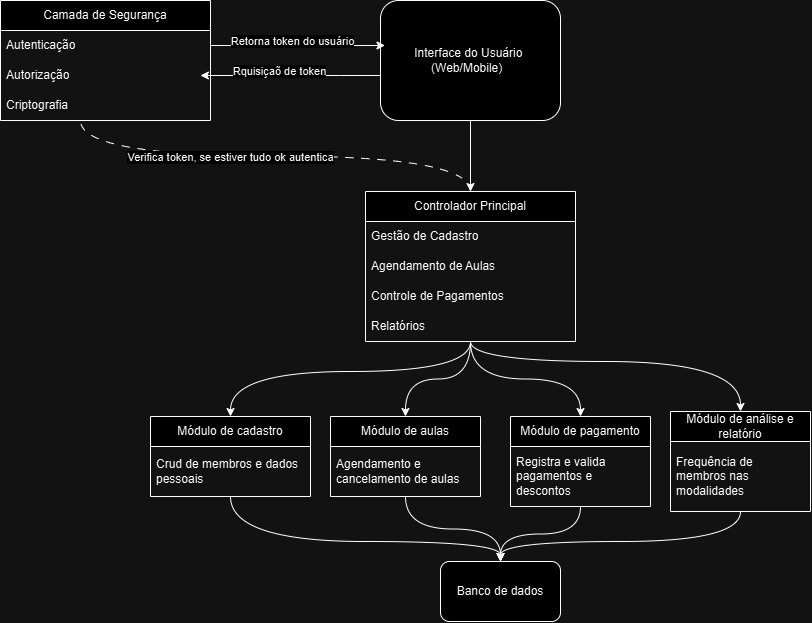

The diagram above was exported from draw.io. Its source (the exported page's mxGraphModel, read from the mxfile embedded in the PNG):
<mxGraphModel dx="1133" dy="362" grid="1" gridSize="10" guides="1" tooltips="1" connect="1" arrows="1" fold="1" page="1" pageScale="1" pageWidth="200" pageHeight="350" math="0" shadow="0">
  <root>
    <mxCell id="0" />
    <mxCell id="1" parent="0" />
    <mxCell id="T2Ydj0s6rSQNHJ2FNuyP-84" style="edgeStyle=orthogonalEdgeStyle;rounded=0;orthogonalLoop=1;jettySize=auto;html=1;entryX=0.5;entryY=0;entryDx=0;entryDy=0;" parent="1" source="T2Ydj0s6rSQNHJ2FNuyP-15" target="T2Ydj0s6rSQNHJ2FNuyP-17" edge="1">
      <mxGeometry relative="1" as="geometry" />
    </mxCell>
    <mxCell id="T2Ydj0s6rSQNHJ2FNuyP-15" value="Interface &lt;span class=&quot;hljs-keyword&quot;&gt;do&lt;/span&gt; Usuário&amp;nbsp; (Web/Mobile)&amp;nbsp;&amp;nbsp;" style="rounded=1;whiteSpace=wrap;html=1;" parent="1" vertex="1">
      <mxGeometry x="100" y="30" width="180" height="120" as="geometry" />
    </mxCell>
    <mxCell id="T2Ydj0s6rSQNHJ2FNuyP-87" style="edgeStyle=orthogonalEdgeStyle;rounded=0;orthogonalLoop=1;jettySize=auto;html=1;entryX=0.5;entryY=0;entryDx=0;entryDy=0;curved=1;" parent="1" source="T2Ydj0s6rSQNHJ2FNuyP-17" target="T2Ydj0s6rSQNHJ2FNuyP-25" edge="1">
      <mxGeometry relative="1" as="geometry">
        <Array as="points">
          <mxPoint x="190" y="401" />
          <mxPoint x="-50" y="401" />
        </Array>
      </mxGeometry>
    </mxCell>
    <mxCell id="T2Ydj0s6rSQNHJ2FNuyP-88" style="edgeStyle=orthogonalEdgeStyle;rounded=0;orthogonalLoop=1;jettySize=auto;html=1;entryX=0.5;entryY=0;entryDx=0;entryDy=0;curved=1;" parent="1" source="T2Ydj0s6rSQNHJ2FNuyP-17" target="T2Ydj0s6rSQNHJ2FNuyP-30" edge="1">
      <mxGeometry relative="1" as="geometry" />
    </mxCell>
    <mxCell id="T2Ydj0s6rSQNHJ2FNuyP-89" style="edgeStyle=orthogonalEdgeStyle;rounded=0;orthogonalLoop=1;jettySize=auto;html=1;curved=1;" parent="1" source="T2Ydj0s6rSQNHJ2FNuyP-17" target="T2Ydj0s6rSQNHJ2FNuyP-35" edge="1">
      <mxGeometry relative="1" as="geometry" />
    </mxCell>
    <mxCell id="T2Ydj0s6rSQNHJ2FNuyP-90" style="edgeStyle=orthogonalEdgeStyle;rounded=0;orthogonalLoop=1;jettySize=auto;html=1;curved=1;" parent="1" source="T2Ydj0s6rSQNHJ2FNuyP-17" target="T2Ydj0s6rSQNHJ2FNuyP-40" edge="1">
      <mxGeometry relative="1" as="geometry">
        <Array as="points">
          <mxPoint x="190" y="391" />
          <mxPoint x="460" y="391" />
        </Array>
      </mxGeometry>
    </mxCell>
    <mxCell id="T2Ydj0s6rSQNHJ2FNuyP-17" value="Controlador Principal " style="swimlane;fontStyle=0;childLayout=stackLayout;horizontal=1;startSize=30;horizontalStack=0;resizeParent=1;resizeParentMax=0;resizeLast=0;collapsible=1;marginBottom=0;whiteSpace=wrap;html=1;" parent="1" vertex="1">
      <mxGeometry x="85" y="221" width="210" height="150" as="geometry" />
    </mxCell>
    <mxCell id="T2Ydj0s6rSQNHJ2FNuyP-19" value="Gestão de Cadastro " style="text;strokeColor=none;fillColor=none;align=left;verticalAlign=middle;spacingLeft=4;spacingRight=4;overflow=hidden;points=[[0,0.5],[1,0.5]];portConstraint=eastwest;rotatable=0;whiteSpace=wrap;html=1;" parent="T2Ydj0s6rSQNHJ2FNuyP-17" vertex="1">
      <mxGeometry y="30" width="210" height="30" as="geometry" />
    </mxCell>
    <mxCell id="T2Ydj0s6rSQNHJ2FNuyP-20" value="Agendamento de Aulas" style="text;strokeColor=none;fillColor=none;align=left;verticalAlign=middle;spacingLeft=4;spacingRight=4;overflow=hidden;points=[[0,0.5],[1,0.5]];portConstraint=eastwest;rotatable=0;whiteSpace=wrap;html=1;" parent="T2Ydj0s6rSQNHJ2FNuyP-17" vertex="1">
      <mxGeometry y="60" width="210" height="30" as="geometry" />
    </mxCell>
    <mxCell id="T2Ydj0s6rSQNHJ2FNuyP-21" value="Controle de Pagamentos" style="text;strokeColor=none;fillColor=none;align=left;verticalAlign=middle;spacingLeft=4;spacingRight=4;overflow=hidden;points=[[0,0.5],[1,0.5]];portConstraint=eastwest;rotatable=0;whiteSpace=wrap;html=1;" parent="T2Ydj0s6rSQNHJ2FNuyP-17" vertex="1">
      <mxGeometry y="90" width="210" height="30" as="geometry" />
    </mxCell>
    <mxCell id="T2Ydj0s6rSQNHJ2FNuyP-22" value="Relatórios                      " style="text;strokeColor=none;fillColor=none;align=left;verticalAlign=middle;spacingLeft=4;spacingRight=4;overflow=hidden;points=[[0,0.5],[1,0.5]];portConstraint=eastwest;rotatable=0;whiteSpace=wrap;html=1;" parent="T2Ydj0s6rSQNHJ2FNuyP-17" vertex="1">
      <mxGeometry y="120" width="210" height="30" as="geometry" />
    </mxCell>
    <mxCell id="U1mv22AgNzHKoBvd96_F-7" style="edgeStyle=orthogonalEdgeStyle;rounded=0;orthogonalLoop=1;jettySize=auto;html=1;entryX=0.5;entryY=0;entryDx=0;entryDy=0;curved=1;" edge="1" parent="1" source="T2Ydj0s6rSQNHJ2FNuyP-25" target="U1mv22AgNzHKoBvd96_F-1">
      <mxGeometry relative="1" as="geometry">
        <Array as="points">
          <mxPoint x="-50" y="571" />
          <mxPoint x="220" y="571" />
        </Array>
      </mxGeometry>
    </mxCell>
    <mxCell id="T2Ydj0s6rSQNHJ2FNuyP-25" value="Módulo de cadastro" style="swimlane;fontStyle=0;childLayout=stackLayout;horizontal=1;startSize=30;horizontalStack=0;resizeParent=1;resizeParentMax=0;resizeLast=0;collapsible=1;marginBottom=0;whiteSpace=wrap;html=1;" parent="1" vertex="1">
      <mxGeometry x="-130" y="446" width="160" height="80" as="geometry" />
    </mxCell>
    <mxCell id="T2Ydj0s6rSQNHJ2FNuyP-26" value="Crud de membros e dados pessoais" style="text;strokeColor=none;fillColor=none;align=left;verticalAlign=middle;spacingLeft=4;spacingRight=4;overflow=hidden;points=[[0,0.5],[1,0.5]];portConstraint=eastwest;rotatable=0;whiteSpace=wrap;html=1;" parent="T2Ydj0s6rSQNHJ2FNuyP-25" vertex="1">
      <mxGeometry y="30" width="160" height="50" as="geometry" />
    </mxCell>
    <mxCell id="U1mv22AgNzHKoBvd96_F-5" style="edgeStyle=orthogonalEdgeStyle;rounded=0;orthogonalLoop=1;jettySize=auto;html=1;entryX=0.5;entryY=0;entryDx=0;entryDy=0;curved=1;" edge="1" parent="1" source="T2Ydj0s6rSQNHJ2FNuyP-30" target="U1mv22AgNzHKoBvd96_F-1">
      <mxGeometry relative="1" as="geometry" />
    </mxCell>
    <mxCell id="T2Ydj0s6rSQNHJ2FNuyP-30" value="Módulo de aulas" style="swimlane;fontStyle=0;childLayout=stackLayout;horizontal=1;startSize=30;horizontalStack=0;resizeParent=1;resizeParentMax=0;resizeLast=0;collapsible=1;marginBottom=0;whiteSpace=wrap;html=1;" parent="1" vertex="1">
      <mxGeometry x="50" y="446" width="150" height="80" as="geometry" />
    </mxCell>
    <mxCell id="T2Ydj0s6rSQNHJ2FNuyP-31" value="Agendamento e cancelamento de aulas" style="text;strokeColor=none;fillColor=none;align=left;verticalAlign=middle;spacingLeft=4;spacingRight=4;overflow=hidden;points=[[0,0.5],[1,0.5]];portConstraint=eastwest;rotatable=0;whiteSpace=wrap;html=1;" parent="T2Ydj0s6rSQNHJ2FNuyP-30" vertex="1">
      <mxGeometry y="30" width="150" height="50" as="geometry" />
    </mxCell>
    <mxCell id="U1mv22AgNzHKoBvd96_F-3" style="edgeStyle=orthogonalEdgeStyle;rounded=0;orthogonalLoop=1;jettySize=auto;html=1;entryX=0.5;entryY=0;entryDx=0;entryDy=0;curved=1;" edge="1" parent="1" source="T2Ydj0s6rSQNHJ2FNuyP-35" target="U1mv22AgNzHKoBvd96_F-1">
      <mxGeometry relative="1" as="geometry" />
    </mxCell>
    <mxCell id="T2Ydj0s6rSQNHJ2FNuyP-35" value="Módulo de pagamento" style="swimlane;fontStyle=0;childLayout=stackLayout;horizontal=1;startSize=30;horizontalStack=0;resizeParent=1;resizeParentMax=0;resizeLast=0;collapsible=1;marginBottom=0;whiteSpace=wrap;html=1;" parent="1" vertex="1">
      <mxGeometry x="230" y="446" width="140" height="90" as="geometry" />
    </mxCell>
    <mxCell id="T2Ydj0s6rSQNHJ2FNuyP-36" value="Registra e valida pagamentos e descontos" style="text;strokeColor=none;fillColor=none;align=left;verticalAlign=middle;spacingLeft=4;spacingRight=4;overflow=hidden;points=[[0,0.5],[1,0.5]];portConstraint=eastwest;rotatable=0;whiteSpace=wrap;html=1;" parent="T2Ydj0s6rSQNHJ2FNuyP-35" vertex="1">
      <mxGeometry y="30" width="140" height="60" as="geometry" />
    </mxCell>
    <mxCell id="U1mv22AgNzHKoBvd96_F-4" style="edgeStyle=orthogonalEdgeStyle;rounded=0;orthogonalLoop=1;jettySize=auto;html=1;entryX=0.5;entryY=0;entryDx=0;entryDy=0;curved=1;" edge="1" parent="1" source="T2Ydj0s6rSQNHJ2FNuyP-40" target="U1mv22AgNzHKoBvd96_F-1">
      <mxGeometry relative="1" as="geometry">
        <Array as="points">
          <mxPoint x="460" y="571" />
          <mxPoint x="220" y="571" />
        </Array>
      </mxGeometry>
    </mxCell>
    <mxCell id="T2Ydj0s6rSQNHJ2FNuyP-40" value="Módulo de análise e relatório" style="swimlane;fontStyle=0;childLayout=stackLayout;horizontal=1;startSize=30;horizontalStack=0;resizeParent=1;resizeParentMax=0;resizeLast=0;collapsible=1;marginBottom=0;whiteSpace=wrap;html=1;" parent="1" vertex="1">
      <mxGeometry x="390" y="441" width="140" height="100" as="geometry" />
    </mxCell>
    <mxCell id="T2Ydj0s6rSQNHJ2FNuyP-41" value="Frequência de membros nas modalidades" style="text;strokeColor=none;fillColor=none;align=left;verticalAlign=middle;spacingLeft=4;spacingRight=4;overflow=hidden;points=[[0,0.5],[1,0.5]];portConstraint=eastwest;rotatable=0;whiteSpace=wrap;html=1;" parent="T2Ydj0s6rSQNHJ2FNuyP-40" vertex="1">
      <mxGeometry y="30" width="140" height="70" as="geometry" />
    </mxCell>
    <mxCell id="T2Ydj0s6rSQNHJ2FNuyP-46" value="Camada de Segurança " style="swimlane;fontStyle=0;childLayout=stackLayout;horizontal=1;startSize=30;horizontalStack=0;resizeParent=1;resizeParentMax=0;resizeLast=0;collapsible=1;marginBottom=0;whiteSpace=wrap;html=1;" parent="1" vertex="1">
      <mxGeometry x="-280" y="30" width="210" height="120" as="geometry" />
    </mxCell>
    <mxCell id="T2Ydj0s6rSQNHJ2FNuyP-47" value="Autenticação" style="text;strokeColor=none;fillColor=none;align=left;verticalAlign=middle;spacingLeft=4;spacingRight=4;overflow=hidden;points=[[0,0.5],[1,0.5]];portConstraint=eastwest;rotatable=0;whiteSpace=wrap;html=1;" parent="T2Ydj0s6rSQNHJ2FNuyP-46" vertex="1">
      <mxGeometry y="30" width="210" height="30" as="geometry" />
    </mxCell>
    <mxCell id="T2Ydj0s6rSQNHJ2FNuyP-48" value="Autorização" style="text;strokeColor=none;fillColor=none;align=left;verticalAlign=middle;spacingLeft=4;spacingRight=4;overflow=hidden;points=[[0,0.5],[1,0.5]];portConstraint=eastwest;rotatable=0;whiteSpace=wrap;html=1;" parent="T2Ydj0s6rSQNHJ2FNuyP-46" vertex="1">
      <mxGeometry y="60" width="210" height="30" as="geometry" />
    </mxCell>
    <mxCell id="T2Ydj0s6rSQNHJ2FNuyP-49" value="Criptografia" style="text;strokeColor=none;fillColor=none;align=left;verticalAlign=middle;spacingLeft=4;spacingRight=4;overflow=hidden;points=[[0,0.5],[1,0.5]];portConstraint=eastwest;rotatable=0;whiteSpace=wrap;html=1;" parent="T2Ydj0s6rSQNHJ2FNuyP-46" vertex="1">
      <mxGeometry y="90" width="210" height="30" as="geometry" />
    </mxCell>
    <mxCell id="T2Ydj0s6rSQNHJ2FNuyP-56" style="edgeStyle=orthogonalEdgeStyle;rounded=0;orthogonalLoop=1;jettySize=auto;html=1;entryX=0.025;entryY=0.375;entryDx=0;entryDy=0;entryPerimeter=0;" parent="1" source="T2Ydj0s6rSQNHJ2FNuyP-47" target="T2Ydj0s6rSQNHJ2FNuyP-15" edge="1">
      <mxGeometry relative="1" as="geometry" />
    </mxCell>
    <mxCell id="T2Ydj0s6rSQNHJ2FNuyP-58" value="Retorna token do usuário" style="edgeLabel;html=1;align=center;verticalAlign=middle;resizable=0;points=[];" parent="T2Ydj0s6rSQNHJ2FNuyP-56" vertex="1" connectable="0">
      <mxGeometry x="-0.0651" y="4" relative="1" as="geometry">
        <mxPoint as="offset" />
      </mxGeometry>
    </mxCell>
    <mxCell id="T2Ydj0s6rSQNHJ2FNuyP-57" style="edgeStyle=orthogonalEdgeStyle;rounded=0;orthogonalLoop=1;jettySize=auto;html=1;entryX=0.952;entryY=0.5;entryDx=0;entryDy=0;entryPerimeter=0;" parent="1" source="T2Ydj0s6rSQNHJ2FNuyP-15" target="T2Ydj0s6rSQNHJ2FNuyP-48" edge="1">
      <mxGeometry relative="1" as="geometry">
        <Array as="points">
          <mxPoint x="60" y="105" />
          <mxPoint x="60" y="105" />
        </Array>
      </mxGeometry>
    </mxCell>
    <mxCell id="T2Ydj0s6rSQNHJ2FNuyP-59" value="Rquisiçaõ de token" style="edgeLabel;html=1;align=center;verticalAlign=middle;resizable=0;points=[];" parent="T2Ydj0s6rSQNHJ2FNuyP-57" vertex="1" connectable="0">
      <mxGeometry x="0.1249" y="-4" relative="1" as="geometry">
        <mxPoint as="offset" />
      </mxGeometry>
    </mxCell>
    <mxCell id="T2Ydj0s6rSQNHJ2FNuyP-85" style="edgeStyle=orthogonalEdgeStyle;rounded=0;orthogonalLoop=1;jettySize=auto;html=1;entryX=0.381;entryY=1;entryDx=0;entryDy=0;entryPerimeter=0;curved=1;dashed=1;dashPattern=8 8;endArrow=none;endFill=0;" parent="1" source="T2Ydj0s6rSQNHJ2FNuyP-17" target="T2Ydj0s6rSQNHJ2FNuyP-49" edge="1">
      <mxGeometry relative="1" as="geometry" />
    </mxCell>
    <mxCell id="T2Ydj0s6rSQNHJ2FNuyP-86" value="Verifica token, se estiver tudo ok autentica" style="edgeLabel;html=1;align=center;verticalAlign=middle;resizable=0;points=[];labelBackgroundColor=default;" parent="T2Ydj0s6rSQNHJ2FNuyP-85" vertex="1" connectable="0">
      <mxGeometry x="0.1973" y="1" relative="1" as="geometry">
        <mxPoint as="offset" />
      </mxGeometry>
    </mxCell>
    <mxCell id="U1mv22AgNzHKoBvd96_F-1" value="Banco de dados" style="rounded=1;whiteSpace=wrap;html=1;" vertex="1" parent="1">
      <mxGeometry x="160" y="591" width="120" height="60" as="geometry" />
    </mxCell>
  </root>
</mxGraphModel>